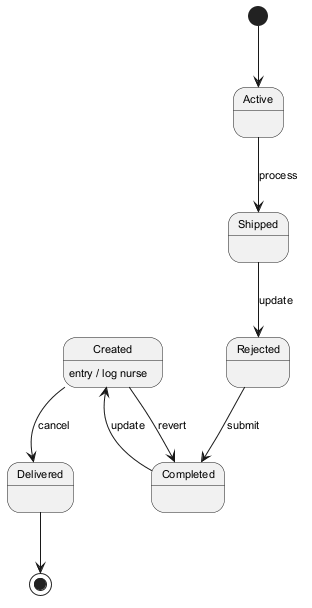

The diagram above was rendered by PlantUML. Its source (embedded in the PNG):
@startuml
skinparam monochrome true
skinparam defaultFontSize 11
[*] --> Active
Active --> Shipped : process
Shipped --> Rejected : update
Rejected --> Completed : submit
Completed --> Created : update
Created --> Delivered : cancel
Created : entry / log nurse
Created --> Completed : revert
Delivered --> [*]
@enduml